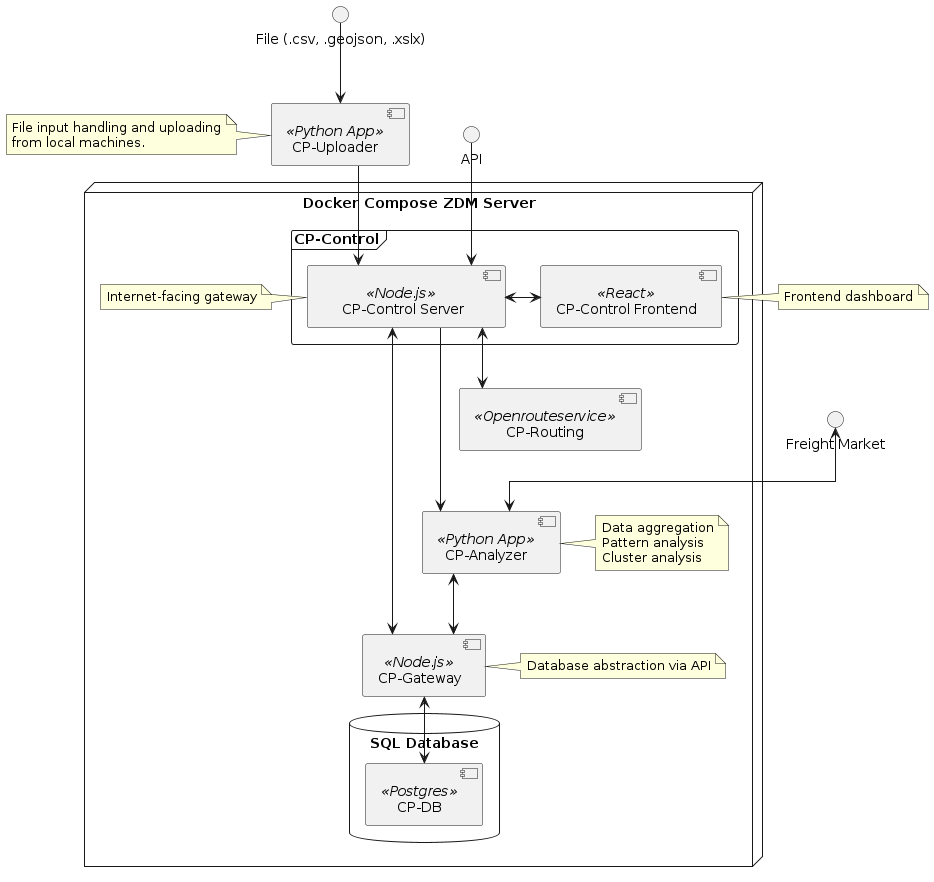

The diagram above was rendered by PlantUML. Its source (embedded in the PNG):
@startuml

skinparam linetype polyline
skinparam linetype ortho




node "Docker Compose ZDM Server" {
    frame "CP-Control" {
        component [     CP-Control Server    ] as control1 <<Node.js>>
        component [CP-Control Frontend] as control2 <<React>>
    }

    component [CP-Routing] as routing <<Openrouteservice>>
    component [CP-Analyzer] as analyzer <<Python App>>
    component [CP-Gateway] as gateway <<Node.js>>
    database "SQL Database" {
        component [CP-DB] as db <<Postgres>>
    }

    note right of gateway
        Database abstraction via API
    end note

    note right of analyzer
        Data aggregation
        Pattern analysis
        Cluster analysis
    end note

    note left of control1
        Internet-facing gateway
    end note
}

component [CP-Uploader] as uploader <<Python App>>

interface "Freight Market" as market
interface "File (.csv, .geojson, .xslx)" as file
interface "API" as api


control1 <-> control2
uploader --> control1
control1 <--> routing
control1 ---> analyzer
control1 <--> gateway
analyzer <--> gateway
gateway <--> db
market <--> analyzer
file --> uploader
api --> control1

note left of uploader
    File input handling and uploading
    from local machines.
end note


note right of control2
    Frontend dashboard
end note


@enduml